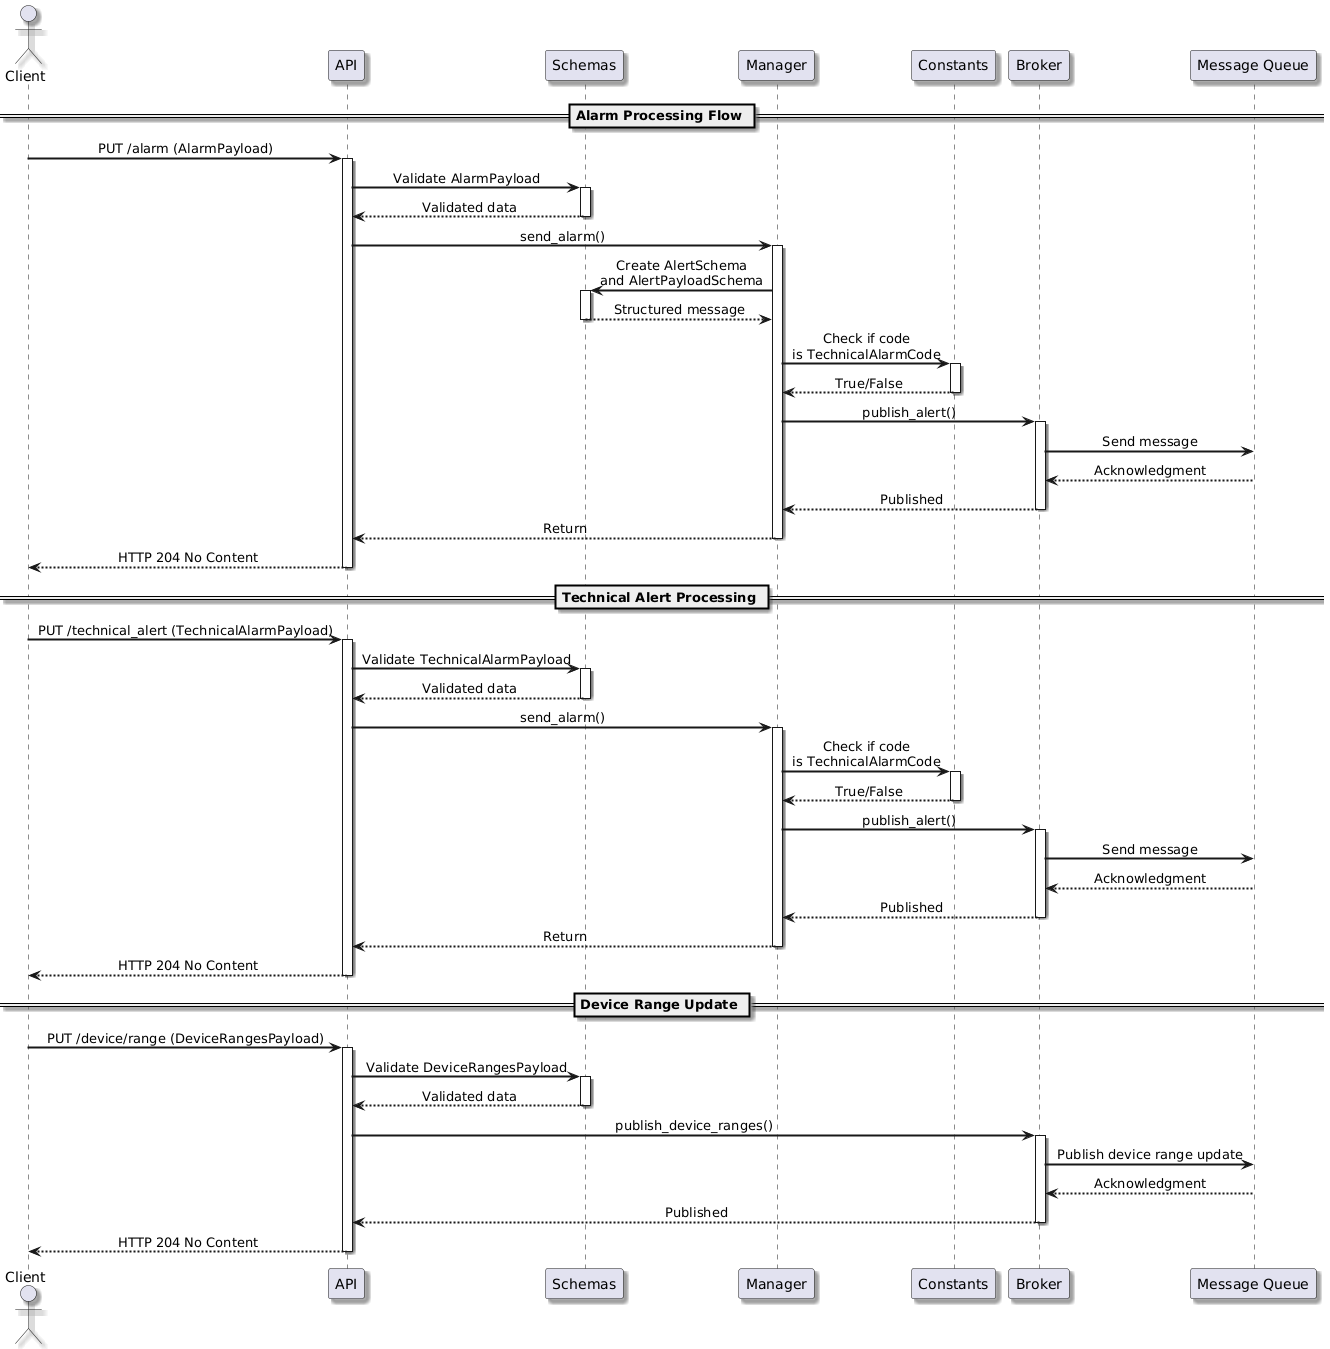

The diagram above was rendered by PlantUML. Its source (embedded in the PNG):
@startuml
skinparam componentStyle uml2
skinparam defaultFontName Arial
skinparam defaultTextAlignment center
skinparam shadowing true
skinparam arrowThickness 2
skinparam componentBorderColor Black
skinparam queueBackgroundColor LightGray

actor Client as C
participant "API" as API
participant "Schemas" as S
participant "Manager" as M
participant "Constants" as Constants
participant "Broker" as B
participant "Message Queue" as MQ

== Alarm Processing Flow ==

C -> API: PUT /alarm (AlarmPayload)
activate API

API -> S: Validate AlarmPayload
activate S
S --> API: Validated data
deactivate S

API -> M: send_alarm()
activate M

M -> S: Create AlertSchema\nand AlertPayloadSchema
activate S
S --> M: Structured message
deactivate S

M -> Constants: Check if code\nis TechnicalAlarmCode
activate Constants
Constants --> M: True/False
deactivate Constants

M -> B: publish_alert()
activate B
B -> MQ: Send message
MQ --> B: Acknowledgment
B --> M: Published

deactivate B
M --> API: Return

deactivate M
API --> C: HTTP 204 No Content

deactivate API

== Technical Alert Processing ==

C -> API: PUT /technical_alert (TechnicalAlarmPayload)
activate API

API -> S: Validate TechnicalAlarmPayload
activate S
S --> API: Validated data
deactivate S

API -> M: send_alarm()
activate M

M -> Constants: Check if code\nis TechnicalAlarmCode
activate Constants
Constants --> M: True/False
deactivate Constants

M -> B: publish_alert()
activate B
B -> MQ: Send message
MQ --> B: Acknowledgment
B --> M: Published

deactivate B
M --> API: Return

deactivate M
API --> C: HTTP 204 No Content

deactivate API

== Device Range Update ==

C -> API: PUT /device/range (DeviceRangesPayload)
activate API

API -> S: Validate DeviceRangesPayload
activate S
S --> API: Validated data
deactivate S

API -> B: publish_device_ranges()
activate B
B -> MQ: Publish device range update
MQ --> B: Acknowledgment
B --> API: Published

deactivate B
API --> C: HTTP 204 No Content

deactivate API
@enduml